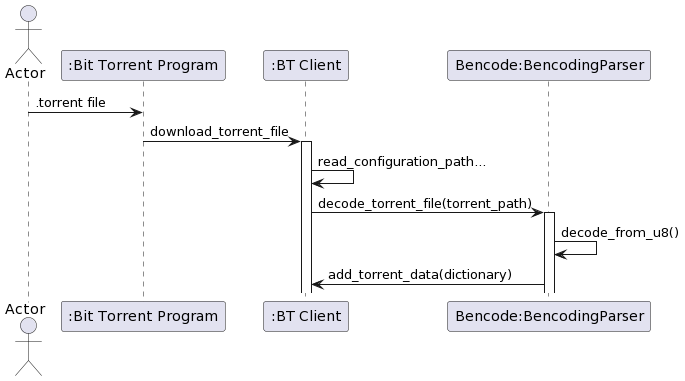

The diagram above was rendered by PlantUML. Its source (embedded in the PNG):
@startuml
skinparam classAttributeIconSize 0

Actor Actor
Participant BitTorrentProgram as ":Bit Torrent Program"
Participant BTClient as ":BT Client"
Participant Bencode as "Bencode:BencodingParser"




Actor -> BitTorrentProgram: .torrent file
BitTorrentProgram -> BTClient ++: download_torrent_file
BTClient -> BTClient: read_configuration_path...
BTClient -> Bencode ++: decode_torrent_file(torrent_path)
Bencode -> Bencode: decode_from_u8()
         Bencode -> BTClient: add_torrent_data(dictionary)
@enduml